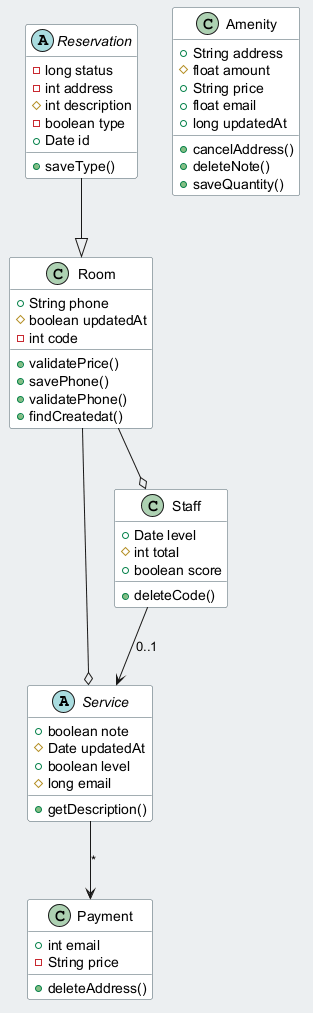

The diagram above was rendered by PlantUML. Its source (embedded in the PNG):
@startuml
skinparam backgroundColor #ECEFF1
skinparam classBackgroundColor #FFFFFF
skinparam classBorderColor #455A64
abstract class Service {
  +boolean note
  #Date updatedAt
  +boolean level
  #long email
  +getDescription()
}
class Staff {
  +Date level
  #int total
  +boolean score
  +deleteCode()
}
class Amenity {
  +String address
  #float amount
  +String price
  +float email
  +long updatedAt
  +cancelAddress()
  +deleteNote()
  +saveQuantity()
}
class Room {
  +String phone
  #boolean updatedAt
  -int code
  +validatePrice()
  +savePhone()
  +validatePhone()
  +findCreatedat()
}
class Payment {
  +int email
  -String price
  +deleteAddress()
}
abstract class Reservation {
  -long status
  -int address
  #int description
  -boolean type
  +Date id
  +saveType()
}
Room --o Staff
Service --> Payment : "*"
Staff --> Service : "0..1"
Room --o Service
Reservation --|> Room
@enduml